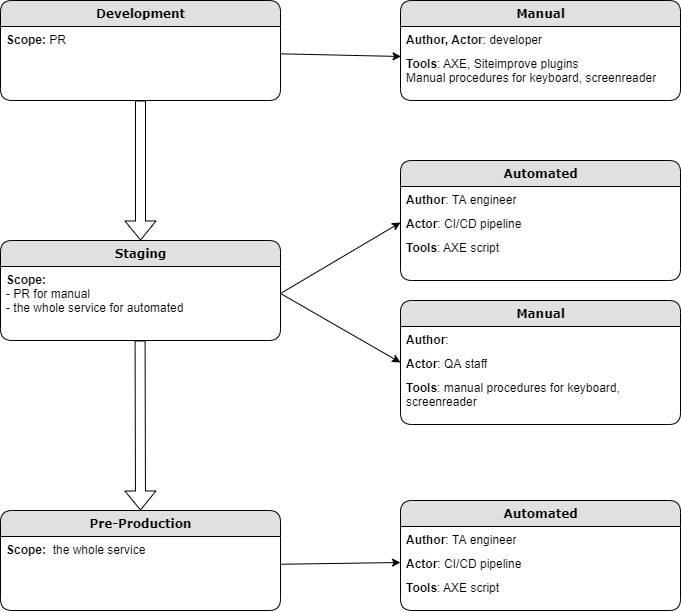

The diagram above was exported from draw.io. Its source (the exported page's mxGraphModel, read from the mxfile embedded in the PNG):
<mxGraphModel dx="1160" dy="925" grid="1" gridSize="10" guides="1" tooltips="1" connect="1" arrows="1" fold="1" page="1" pageScale="1" pageWidth="1100" pageHeight="850" background="#ffffff" math="0" shadow="0">
  <root>
    <mxCell id="0" />
    <mxCell id="1" parent="0" />
    <mxCell id="21ea969265ad0168-6" value="&lt;b&gt;Development&lt;/b&gt;" style="swimlane;html=1;fontStyle=0;childLayout=stackLayout;horizontal=1;startSize=26;fillColor=#e0e0e0;horizontalStack=0;resizeParent=1;resizeLast=0;collapsible=1;marginBottom=0;swimlaneFillColor=#ffffff;align=center;rounded=1;shadow=0;comic=0;labelBackgroundColor=none;strokeWidth=1;fontFamily=Verdana;fontSize=12" parent="1" vertex="1">
      <mxGeometry x="40" y="40" width="280" height="100" as="geometry" />
    </mxCell>
    <mxCell id="eLWNWUtgNsOwLNK1FLtl-12" value="&lt;b&gt;Scope:&lt;/b&gt; PR" style="text;html=1;strokeColor=none;fillColor=none;spacingLeft=4;spacingRight=4;whiteSpace=wrap;overflow=hidden;rotatable=0;points=[[0,0.5],[1,0.5]];portConstraint=eastwest;" vertex="1" parent="21ea969265ad0168-6">
      <mxGeometry y="26" width="280" height="34" as="geometry" />
    </mxCell>
    <mxCell id="eLWNWUtgNsOwLNK1FLtl-13" value="&lt;b&gt;Manual&lt;/b&gt;" style="swimlane;html=1;fontStyle=0;childLayout=stackLayout;horizontal=1;startSize=26;fillColor=#e0e0e0;horizontalStack=0;resizeParent=1;resizeLast=0;collapsible=1;marginBottom=0;swimlaneFillColor=#ffffff;align=center;rounded=1;shadow=0;comic=0;labelBackgroundColor=none;strokeWidth=1;fontFamily=Verdana;fontSize=12" vertex="1" parent="1">
      <mxGeometry x="440" y="40" width="280" height="100" as="geometry" />
    </mxCell>
    <mxCell id="eLWNWUtgNsOwLNK1FLtl-15" value="&lt;b&gt;Author, Actor&lt;/b&gt;: developer" style="text;html=1;strokeColor=none;fillColor=none;spacingLeft=4;spacingRight=4;whiteSpace=wrap;overflow=hidden;rotatable=0;points=[[0,0.5],[1,0.5]];portConstraint=eastwest;" vertex="1" parent="eLWNWUtgNsOwLNK1FLtl-13">
      <mxGeometry y="26" width="280" height="24" as="geometry" />
    </mxCell>
    <mxCell id="eLWNWUtgNsOwLNK1FLtl-17" value="&lt;b&gt;Tools&lt;/b&gt;:&amp;nbsp;AXE, Siteimprove plugins&lt;br&gt;Manual procedures for keyboard, screenreader" style="text;html=1;strokeColor=none;fillColor=none;spacingLeft=4;spacingRight=4;whiteSpace=wrap;overflow=hidden;rotatable=0;points=[[0,0.5],[1,0.5]];portConstraint=eastwest;" vertex="1" parent="eLWNWUtgNsOwLNK1FLtl-13">
      <mxGeometry y="50" width="280" height="50" as="geometry" />
    </mxCell>
    <mxCell id="eLWNWUtgNsOwLNK1FLtl-30" value="" style="shape=flexArrow;endArrow=classic;html=1;exitX=0.5;exitY=1;exitDx=0;exitDy=0;entryX=0.5;entryY=0;entryDx=0;entryDy=0;" edge="1" parent="1" source="21ea969265ad0168-6" target="21ea969265ad0168-10">
      <mxGeometry width="50" height="50" relative="1" as="geometry">
        <mxPoint x="490" y="430" as="sourcePoint" />
        <mxPoint x="540" y="380" as="targetPoint" />
      </mxGeometry>
    </mxCell>
    <mxCell id="eLWNWUtgNsOwLNK1FLtl-31" value="" style="shape=flexArrow;endArrow=classic;html=1;exitX=0.5;exitY=1;exitDx=0;exitDy=0;entryX=0.5;entryY=0;entryDx=0;entryDy=0;" edge="1" parent="1" target="eLWNWUtgNsOwLNK1FLtl-1">
      <mxGeometry width="50" height="50" relative="1" as="geometry">
        <mxPoint x="179.58" y="380" as="sourcePoint" />
        <mxPoint x="180" y="610" as="targetPoint" />
      </mxGeometry>
    </mxCell>
    <mxCell id="eLWNWUtgNsOwLNK1FLtl-32" value="" style="endArrow=classic;html=1;exitX=1.003;exitY=0.804;exitDx=0;exitDy=0;exitPerimeter=0;entryX=0.002;entryY=0.12;entryDx=0;entryDy=0;entryPerimeter=0;" edge="1" parent="1" source="eLWNWUtgNsOwLNK1FLtl-12" target="eLWNWUtgNsOwLNK1FLtl-17">
      <mxGeometry width="50" height="50" relative="1" as="geometry">
        <mxPoint x="490" y="430" as="sourcePoint" />
        <mxPoint x="540" y="380" as="targetPoint" />
      </mxGeometry>
    </mxCell>
    <mxCell id="eLWNWUtgNsOwLNK1FLtl-33" value="" style="endArrow=classic;html=1;exitX=1.003;exitY=0.804;exitDx=0;exitDy=0;exitPerimeter=0;entryX=0;entryY=0.5;entryDx=0;entryDy=0;" edge="1" parent="1" target="eLWNWUtgNsOwLNK1FLtl-28">
      <mxGeometry width="50" height="50" relative="1" as="geometry">
        <mxPoint x="320.00000000000017" y="603.7460000000001" as="sourcePoint" />
        <mxPoint x="439.16" y="606.26" as="targetPoint" />
      </mxGeometry>
    </mxCell>
    <mxCell id="eLWNWUtgNsOwLNK1FLtl-34" value="" style="endArrow=classic;html=1;exitX=1;exitY=0.5;exitDx=0;exitDy=0;entryX=0;entryY=0.5;entryDx=0;entryDy=0;" edge="1" parent="1" source="21ea969265ad0168-11" target="eLWNWUtgNsOwLNK1FLtl-24">
      <mxGeometry width="50" height="50" relative="1" as="geometry">
        <mxPoint x="330.0000000000002" y="683.7460000000001" as="sourcePoint" />
        <mxPoint x="449.1600000000001" y="686.26" as="targetPoint" />
      </mxGeometry>
    </mxCell>
    <mxCell id="eLWNWUtgNsOwLNK1FLtl-35" value="" style="endArrow=classic;html=1;exitX=1;exitY=0.5;exitDx=0;exitDy=0;entryX=0;entryY=0.5;entryDx=0;entryDy=0;" edge="1" parent="1" source="21ea969265ad0168-11" target="eLWNWUtgNsOwLNK1FLtl-19">
      <mxGeometry width="50" height="50" relative="1" as="geometry">
        <mxPoint x="330" y="343.0000000000002" as="sourcePoint" />
        <mxPoint x="450" y="272.0000000000002" as="targetPoint" />
      </mxGeometry>
    </mxCell>
    <mxCell id="eLWNWUtgNsOwLNK1FLtl-18" value="&lt;b&gt;Manual&lt;/b&gt;" style="swimlane;html=1;fontStyle=0;childLayout=stackLayout;horizontal=1;startSize=26;fillColor=#e0e0e0;horizontalStack=0;resizeParent=1;resizeLast=0;collapsible=1;marginBottom=0;swimlaneFillColor=#ffffff;align=center;rounded=1;shadow=0;comic=0;labelBackgroundColor=none;strokeWidth=1;fontFamily=Verdana;fontSize=12" vertex="1" parent="1">
      <mxGeometry x="440" y="340" width="280" height="124" as="geometry" />
    </mxCell>
    <mxCell id="eLWNWUtgNsOwLNK1FLtl-25" value="&lt;b&gt;Author&lt;/b&gt;:&amp;nbsp;" style="text;html=1;strokeColor=none;fillColor=none;spacingLeft=4;spacingRight=4;whiteSpace=wrap;overflow=hidden;rotatable=0;points=[[0,0.5],[1,0.5]];portConstraint=eastwest;" vertex="1" parent="eLWNWUtgNsOwLNK1FLtl-18">
      <mxGeometry y="26" width="280" height="24" as="geometry" />
    </mxCell>
    <mxCell id="eLWNWUtgNsOwLNK1FLtl-19" value="&lt;b&gt;Actor&lt;/b&gt;: QA staff" style="text;html=1;strokeColor=none;fillColor=none;spacingLeft=4;spacingRight=4;whiteSpace=wrap;overflow=hidden;rotatable=0;points=[[0,0.5],[1,0.5]];portConstraint=eastwest;" vertex="1" parent="eLWNWUtgNsOwLNK1FLtl-18">
      <mxGeometry y="50" width="280" height="24" as="geometry" />
    </mxCell>
    <mxCell id="eLWNWUtgNsOwLNK1FLtl-20" value="&lt;b&gt;Tools&lt;/b&gt;: manual procedures for keyboard, screenreader" style="text;html=1;strokeColor=none;fillColor=none;spacingLeft=4;spacingRight=4;whiteSpace=wrap;overflow=hidden;rotatable=0;points=[[0,0.5],[1,0.5]];portConstraint=eastwest;" vertex="1" parent="eLWNWUtgNsOwLNK1FLtl-18">
      <mxGeometry y="74" width="280" height="50" as="geometry" />
    </mxCell>
    <mxCell id="eLWNWUtgNsOwLNK1FLtl-21" value="&lt;b&gt;Automated&lt;/b&gt;" style="swimlane;html=1;fontStyle=0;childLayout=stackLayout;horizontal=1;startSize=26;fillColor=#e0e0e0;horizontalStack=0;resizeParent=1;resizeLast=0;collapsible=1;marginBottom=0;swimlaneFillColor=#ffffff;align=center;rounded=1;shadow=0;comic=0;labelBackgroundColor=none;strokeWidth=1;fontFamily=Verdana;fontSize=12" vertex="1" parent="1">
      <mxGeometry x="440" y="200" width="280" height="120" as="geometry" />
    </mxCell>
    <mxCell id="eLWNWUtgNsOwLNK1FLtl-22" value="&lt;b&gt;Author&lt;/b&gt;: TA engineer" style="text;html=1;strokeColor=none;fillColor=none;spacingLeft=4;spacingRight=4;whiteSpace=wrap;overflow=hidden;rotatable=0;points=[[0,0.5],[1,0.5]];portConstraint=eastwest;" vertex="1" parent="eLWNWUtgNsOwLNK1FLtl-21">
      <mxGeometry y="26" width="280" height="24" as="geometry" />
    </mxCell>
    <mxCell id="eLWNWUtgNsOwLNK1FLtl-24" value="&lt;b&gt;Actor&lt;/b&gt;: CI/CD pipeline" style="text;html=1;strokeColor=none;fillColor=none;spacingLeft=4;spacingRight=4;whiteSpace=wrap;overflow=hidden;rotatable=0;points=[[0,0.5],[1,0.5]];portConstraint=eastwest;" vertex="1" parent="eLWNWUtgNsOwLNK1FLtl-21">
      <mxGeometry y="50" width="280" height="24" as="geometry" />
    </mxCell>
    <mxCell id="eLWNWUtgNsOwLNK1FLtl-23" value="&lt;b&gt;Tools&lt;/b&gt;:&amp;nbsp;AXE script" style="text;html=1;strokeColor=none;fillColor=none;spacingLeft=4;spacingRight=4;whiteSpace=wrap;overflow=hidden;rotatable=0;points=[[0,0.5],[1,0.5]];portConstraint=eastwest;" vertex="1" parent="eLWNWUtgNsOwLNK1FLtl-21">
      <mxGeometry y="74" width="280" height="26" as="geometry" />
    </mxCell>
    <mxCell id="21ea969265ad0168-10" value="&lt;b&gt;Staging&lt;/b&gt;" style="swimlane;html=1;fontStyle=0;childLayout=stackLayout;horizontal=1;startSize=26;fillColor=#e0e0e0;horizontalStack=0;resizeParent=1;resizeLast=0;collapsible=1;marginBottom=0;swimlaneFillColor=#ffffff;align=center;rounded=1;shadow=0;comic=0;labelBackgroundColor=none;strokeWidth=1;fontFamily=Verdana;fontSize=12" parent="1" vertex="1">
      <mxGeometry x="40" y="280" width="280" height="100" as="geometry">
        <mxRectangle x="560" y="74" width="80" height="26" as="alternateBounds" />
      </mxGeometry>
    </mxCell>
    <mxCell id="21ea969265ad0168-11" value="&lt;b&gt;Scope:&lt;/b&gt;&lt;br&gt;- PR for manual&lt;br&gt;- the whole service for automated" style="text;html=1;strokeColor=none;fillColor=none;spacingLeft=4;spacingRight=4;whiteSpace=wrap;overflow=hidden;rotatable=0;points=[[0,0.5],[1,0.5]];portConstraint=eastwest;" parent="21ea969265ad0168-10" vertex="1">
      <mxGeometry y="26" width="280" height="54" as="geometry" />
    </mxCell>
    <mxCell id="eLWNWUtgNsOwLNK1FLtl-1" value="&lt;b&gt;Pre-Production&lt;/b&gt;" style="swimlane;html=1;fontStyle=0;childLayout=stackLayout;horizontal=1;startSize=26;fillColor=#e0e0e0;horizontalStack=0;resizeParent=1;resizeLast=0;collapsible=1;marginBottom=0;swimlaneFillColor=#ffffff;align=center;rounded=1;shadow=0;comic=0;labelBackgroundColor=none;strokeWidth=1;fontFamily=Verdana;fontSize=12" vertex="1" parent="1">
      <mxGeometry x="40" y="550" width="280" height="100" as="geometry">
        <mxRectangle x="560" y="74" width="80" height="26" as="alternateBounds" />
      </mxGeometry>
    </mxCell>
    <mxCell id="eLWNWUtgNsOwLNK1FLtl-2" value="&lt;b&gt;Scope:&lt;/b&gt;&amp;nbsp; the whole service" style="text;html=1;strokeColor=none;fillColor=none;spacingLeft=4;spacingRight=4;whiteSpace=wrap;overflow=hidden;rotatable=0;points=[[0,0.5],[1,0.5]];portConstraint=eastwest;" vertex="1" parent="eLWNWUtgNsOwLNK1FLtl-1">
      <mxGeometry y="26" width="280" height="26" as="geometry" />
    </mxCell>
    <mxCell id="eLWNWUtgNsOwLNK1FLtl-26" value="&lt;b&gt;Automated&lt;/b&gt;" style="swimlane;html=1;fontStyle=0;childLayout=stackLayout;horizontal=1;startSize=26;fillColor=#e0e0e0;horizontalStack=0;resizeParent=1;resizeLast=0;collapsible=1;marginBottom=0;swimlaneFillColor=#ffffff;align=center;rounded=1;shadow=0;comic=0;labelBackgroundColor=none;strokeWidth=1;fontFamily=Verdana;fontSize=12" vertex="1" parent="1">
      <mxGeometry x="440" y="540" width="280" height="110" as="geometry" />
    </mxCell>
    <mxCell id="eLWNWUtgNsOwLNK1FLtl-27" value="&lt;b&gt;Author&lt;/b&gt;: TA engineer" style="text;html=1;strokeColor=none;fillColor=none;spacingLeft=4;spacingRight=4;whiteSpace=wrap;overflow=hidden;rotatable=0;points=[[0,0.5],[1,0.5]];portConstraint=eastwest;" vertex="1" parent="eLWNWUtgNsOwLNK1FLtl-26">
      <mxGeometry y="26" width="280" height="24" as="geometry" />
    </mxCell>
    <mxCell id="eLWNWUtgNsOwLNK1FLtl-28" value="&lt;b&gt;Actor&lt;/b&gt;: CI/CD pipeline" style="text;html=1;strokeColor=none;fillColor=none;spacingLeft=4;spacingRight=4;whiteSpace=wrap;overflow=hidden;rotatable=0;points=[[0,0.5],[1,0.5]];portConstraint=eastwest;" vertex="1" parent="eLWNWUtgNsOwLNK1FLtl-26">
      <mxGeometry y="50" width="280" height="24" as="geometry" />
    </mxCell>
    <mxCell id="eLWNWUtgNsOwLNK1FLtl-29" value="&lt;b&gt;Tools&lt;/b&gt;:&amp;nbsp;AXE script" style="text;html=1;strokeColor=none;fillColor=none;spacingLeft=4;spacingRight=4;whiteSpace=wrap;overflow=hidden;rotatable=0;points=[[0,0.5],[1,0.5]];portConstraint=eastwest;" vertex="1" parent="eLWNWUtgNsOwLNK1FLtl-26">
      <mxGeometry y="74" width="280" height="26" as="geometry" />
    </mxCell>
  </root>
</mxGraphModel>